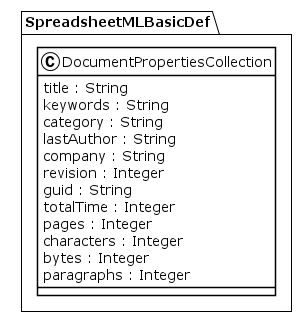

The diagram above was rendered by PlantUML. Its source (embedded in the PNG):
@startuml
!theme plain
package SpreadsheetMLBasicDef {
class DocumentPropertiesCollection {
	 title : String
	 keywords : String
	 category : String
	 lastAuthor : String
	 company : String
	 revision : Integer
	 guid : String
	 totalTime : Integer
	 pages : Integer
	 characters : Integer
	 bytes : Integer
	 paragraphs : Integer
}
}
@enduml